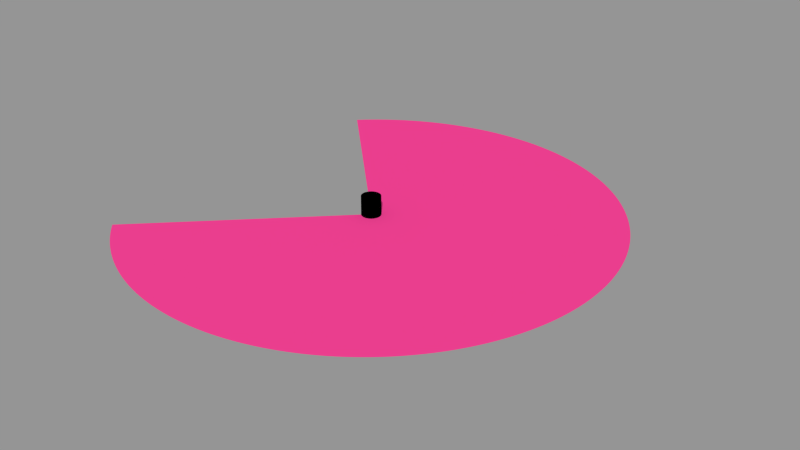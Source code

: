 # Source: hokuyo.blend  (saved by Blender 2.61.0; exported with 4.5.12 LTS)
import bpy
from mathutils import Matrix  # noqa: F401  (used for matrix-valued properties, if any)

bpy.ops.wm.read_factory_settings(use_empty=True)
scene = bpy.context.scene
scene.name = 'Scene'

# ---- collections
col_collection_1 = bpy.data.collections.new('Collection 1'); scene.collection.children.link(col_collection_1)

# ---- materials (node trees are filled in below, after node groups)
mat_blackhokuyomat = bpy.data.materials.new('BlackHokuyoMat')
mat_blackhokuyomat.alpha_threshold = 0.0
mat_blackhokuyomat.use_transparent_shadow = False
mat_blackhokuyomat.diffuse_color = (0.0, 0.0, 0.0, 1.0)
mat_blackhokuyomat.roughness = 0.5
mat_blackhokuyomat.line_color = (0.0, 0.0, 0.0, 1.0)
mat_raymat_003 = bpy.data.materials.new('RayMat.003')
mat_raymat_003.alpha_threshold = 0.0
mat_raymat_003.use_transparent_shadow = False
mat_raymat_003.diffuse_color = (0.9099, 0.05395, 0.2974, 1.0)
mat_raymat_003.roughness = 0.5
mat_raymat_003.line_color = (0.0, 0.0, 0.0, 0.3)

# ---- material node trees

# ---- meshes
me_cylinder = bpy.data.meshes.new('Cylinder')
me_cylinder.from_pydata([(-7.417e-08, 0.04, -0.08), (0.007804, 0.03923, -0.08), (0.01531, 0.03695, -0.08), (0.02222, 0.03326, -0.08), (0.02828, 0.02828, -0.08), (0.03326, 0.02222, -0.08), (0.03696, 0.01531, -0.08), (0.03923, 0.007803, -0.08), (0.04, -6.871e-07, -0.08), (0.03923, -0.007804, -0.08), (0.03696, -0.01531, -0.08), (0.03326, -0.02222, -0.08), (0.02828, -0.02828, -0.08), (0.02222, -0.03326, -0.08), (0.01531, -0.03696, -0.08), (0.007804, -0.03923, -0.08), (-8.721e-08, -0.04, -0.08), (-0.007804, -0.03923, -0.08), (-0.01531, -0.03696, -0.08), (-0.02222, -0.03326, -0.08), (-0.02828, -0.02828, -0.08), (-0.03326, -0.02222, -0.08), (-0.03696, -0.01531, -0.08), (-0.03923, -0.007804, -0.08), (-0.04, -6.515e-07, -0.08), (-0.03923, 0.007803, -0.08), (-0.03696, 0.01531, -0.08), (-0.03326, 0.02222, -0.08), (-0.02828, 0.02828, -0.08), (-0.02222, 0.03326, -0.08), (-0.01531, 0.03695, -0.08), (-0.007804, 0.03923, -0.08), (-9.958e-09, 0.04, 0.08), (0.007804, 0.03923, 0.08), (0.01531, 0.03695, 0.08), (0.02222, 0.03326, 0.08), (0.02828, 0.02828, 0.08), (0.03326, 0.02222, 0.08), (0.03696, 0.01531, 0.08), (0.03923, 0.007803, 0.08), (0.04, -7.799e-07, 0.08), (0.03923, -0.007804, 0.08), (0.03696, -0.01531, 0.08), (0.03326, -0.02222, 0.08), (0.02828, -0.02828, 0.08), (0.02222, -0.03326, 0.08), (0.01531, -0.03696, 0.08), (0.007804, -0.03923, 0.08), (-3.698e-08, -0.04, 0.08), (-0.007804, -0.03923, 0.08), (-0.01531, -0.03696, 0.08), (-0.02222, -0.03326, 0.08), (-0.02828, -0.02829, 0.08), (-0.03326, -0.02222, 0.08), (-0.03696, -0.01531, 0.08), (-0.03923, -0.007804, 0.08), (-0.04, -8.543e-07, 0.08), (-0.03923, 0.007803, 0.08), (-0.03696, 0.01531, 0.08), (-0.03326, 0.02222, 0.08), (-0.02828, 0.02828, 0.08), (-0.02222, 0.03326, 0.08), (-0.01531, 0.03695, 0.08), (-0.007804, 0.03923, 0.08), (-7.417e-08, -6.901e-07, -0.08), (-7.417e-08, -6.901e-07, 0.08)], [], [(64, 0, 1), (65, 33, 32), (64, 1, 2), (65, 34, 33), (64, 2, 3), (65, 35, 34), (64, 3, 4), (65, 36, 35), (64, 4, 5), (65, 37, 36), (64, 5, 6), (65, 38, 37), (64, 6, 7), (65, 39, 38), (64, 7, 8), (65, 40, 39), (64, 8, 9), (65, 41, 40), (64, 9, 10), (65, 42, 41), (64, 10, 11), (65, 43, 42), (64, 11, 12), (65, 44, 43), (64, 12, 13), (65, 45, 44), (64, 13, 14), (65, 46, 45), (64, 14, 15), (65, 47, 46), (64, 15, 16), (65, 48, 47), (64, 16, 17), (65, 49, 48), (64, 17, 18), (65, 50, 49), (64, 18, 19), (65, 51, 50), (64, 19, 20), (65, 52, 51), (64, 20, 21), (65, 53, 52), (64, 21, 22), (65, 54, 53), (64, 22, 23), (65, 55, 54), (64, 23, 24), (65, 56, 55), (64, 24, 25), (65, 57, 56), (64, 25, 26), (65, 58, 57), (64, 26, 27), (65, 59, 58), (64, 27, 28), (65, 60, 59), (64, 28, 29), (65, 61, 60), (64, 29, 30), (65, 62, 61), (64, 30, 31), (65, 63, 62), (31, 0, 64), (65, 32, 63), (0, 32, 33, 1), (1, 33, 34, 2), (2, 34, 35, 3), (3, 35, 36, 4), (4, 36, 37, 5), (5, 37, 38, 6), (6, 38, 39, 7), (7, 39, 40, 8), (8, 40, 41, 9), (9, 41, 42, 10), (10, 42, 43, 11), (11, 43, 44, 12), (12, 44, 45, 13), (13, 45, 46, 14), (14, 46, 47, 15), (15, 47, 48, 16), (16, 48, 49, 17), (17, 49, 50, 18), (18, 50, 51, 19), (19, 51, 52, 20), (20, 52, 53, 21), (21, 53, 54, 22), (22, 54, 55, 23), (23, 55, 56, 24), (24, 56, 57, 25), (25, 57, 58, 26), (26, 58, 59, 27), (27, 59, 60, 28), (28, 60, 61, 29), (29, 61, 62, 30), (30, 62, 63, 31), (32, 0, 31, 63)])
me_cylinder.materials.append(mat_blackhokuyomat)
me_cylinder.use_remesh_preserve_volume = False
me_cylinder.use_remesh_preserve_attributes = False
me_cylinder.use_mirror_vertex_groups = False
me_cylinder.update()
me_arcmesh_017 = bpy.data.meshes.new('ArcMesh.017')
me_arcmesh_017.from_pydata([(0.0, 0.0, 0.0), (-0.7071, -0.7071, 0.0), (-0.704, -0.7102, 0.0), (-0.7009, -0.7133, 0.0), (-0.6978, -0.7163, 0.0), (-0.6947, -0.7193, 0.0), (-0.6915, -0.7224, 0.0), (-0.6884, -0.7254, 0.0), (-0.6852, -0.7284, 0.0), (-0.682, -0.7314, 0.0), (-0.6788, -0.7343, 0.0), (-0.6756, -0.7373, 0.0), (-0.6724, -0.7402, 0.0), (-0.6691, -0.7431, 0.0), (-0.6659, -0.7461, 0.0), (-0.6626, -0.749, 0.0), (-0.6593, -0.7518, 0.0), (-0.6561, -0.7547, 0.0), (-0.6528, -0.7576, 0.0), (-0.6494, -0.7604, 0.0), (-0.6461, -0.7632, 0.0), (-0.6428, -0.766, 0.0), (-0.6394, -0.7688, 0.0), (-0.6361, -0.7716, 0.0), (-0.6327, -0.7744, 0.0), (-0.6293, -0.7771, 0.0), (-0.6259, -0.7799, 0.0), (-0.6225, -0.7826, 0.0), (-0.6191, -0.7853, 0.0), (-0.6157, -0.788, 0.0), (-0.6122, -0.7907, 0.0), (-0.6088, -0.7934, 0.0), (-0.6053, -0.796, 0.0), (-0.6018, -0.7986, 0.0), (-0.5983, -0.8013, 0.0), (-0.5948, -0.8039, 0.0), (-0.5913, -0.8064, 0.0), (-0.5878, -0.809, 0.0), (-0.5842, -0.8116, 0.0), (-0.5807, -0.8141, 0.0), (-0.5771, -0.8166, 0.0), (-0.5736, -0.8192, 0.0), (-0.57, -0.8216, 0.0), (-0.5664, -0.8241, 0.0), (-0.5628, -0.8266, 0.0), (-0.5592, -0.829, 0.0), (-0.5556, -0.8315, 0.0), (-0.5519, -0.8339, 0.0), (-0.5483, -0.8363, 0.0), (-0.5446, -0.8387, 0.0), (-0.541, -0.841, 0.0), (-0.5373, -0.8434, 0.0), (-0.5336, -0.8457, 0.0), (-0.5299, -0.848, 0.0), (-0.5262, -0.8504, 0.0), (-0.5225, -0.8526, 0.0), (-0.5188, -0.8549, 0.0), (-0.515, -0.8572, 0.0), (-0.5113, -0.8594, 0.0), (-0.5075, -0.8616, 0.0), (-0.5038, -0.8638, 0.0), (-0.5, -0.866, 0.0), (-0.4962, -0.8682, 0.0), (-0.4924, -0.8704, 0.0), (-0.4886, -0.8725, 0.0), (-0.4848, -0.8746, 0.0), (-0.481, -0.8767, 0.0), (-0.4772, -0.8788, 0.0), (-0.4733, -0.8809, 0.0), (-0.4695, -0.8829, 0.0), (-0.4656, -0.885, 0.0), (-0.4617, -0.887, 0.0), (-0.4579, -0.889, 0.0), (-0.454, -0.891, 0.0), (-0.4501, -0.893, 0.0), (-0.4462, -0.8949, 0.0), (-0.4423, -0.8969, 0.0), (-0.4384, -0.8988, 0.0), (-0.4344, -0.9007, 0.0), (-0.4305, -0.9026, 0.0), (-0.4266, -0.9045, 0.0), (-0.4226, -0.9063, 0.0), (-0.4187, -0.9081, 0.0), (-0.4147, -0.91, 0.0), (-0.4107, -0.9118, 0.0), (-0.4067, -0.9135, 0.0), (-0.4027, -0.9153, 0.0), (-0.3987, -0.9171, 0.0), (-0.3947, -0.9188, 0.0), (-0.3907, -0.9205, 0.0), (-0.3867, -0.9222, 0.0), (-0.3827, -0.9239, 0.0), (-0.3786, -0.9255, 0.0), (-0.3746, -0.9272, 0.0), (-0.3706, -0.9288, 0.0), (-0.3665, -0.9304, 0.0), (-0.3624, -0.932, 0.0), (-0.3584, -0.9336, 0.0), (-0.3543, -0.9351, 0.0), (-0.3502, -0.9367, 0.0), (-0.3461, -0.9382, 0.0), (-0.342, -0.9397, 0.0), (-0.3379, -0.9412, 0.0), (-0.3338, -0.9426, 0.0), (-0.3297, -0.9441, 0.0), (-0.3256, -0.9455, 0.0), (-0.3214, -0.9469, 0.0), (-0.3173, -0.9483, 0.0), (-0.3132, -0.9497, 0.0), (-0.309, -0.9511, 0.0), (-0.3049, -0.9524, 0.0), (-0.3007, -0.9537, 0.0), (-0.2965, -0.955, 0.0), (-0.2924, -0.9563, 0.0), (-0.2882, -0.9576, 0.0), (-0.284, -0.9588, 0.0), (-0.2798, -0.96, 0.0), (-0.2756, -0.9613, 0.0), (-0.2714, -0.9625, 0.0), (-0.2672, -0.9636, 0.0), (-0.263, -0.9648, 0.0), (-0.2588, -0.9659, 0.0), (-0.2546, -0.967, 0.0), (-0.2504, -0.9681, 0.0), (-0.2462, -0.9692, 0.0), (-0.2419, -0.9703, 0.0), (-0.2377, -0.9713, 0.0), (-0.2334, -0.9724, 0.0), (-0.2292, -0.9734, 0.0), (-0.225, -0.9744, 0.0), (-0.2207, -0.9753, 0.0), (-0.2164, -0.9763, 0.0), (-0.2122, -0.9772, 0.0), (-0.2079, -0.9781, 0.0), (-0.2036, -0.979, 0.0), (-0.1994, -0.9799, 0.0), (-0.1951, -0.9808, 0.0), (-0.1908, -0.9816, 0.0), (-0.1865, -0.9825, 0.0), (-0.1822, -0.9833, 0.0), (-0.1779, -0.984, 0.0), (-0.1736, -0.9848, 0.0), (-0.1693, -0.9856, 0.0), (-0.165, -0.9863, 0.0), (-0.1607, -0.987, 0.0), (-0.1564, -0.9877, 0.0), (-0.1521, -0.9884, 0.0), (-0.1478, -0.989, 0.0), (-0.1435, -0.9897, 0.0), (-0.1392, -0.9903, 0.0), (-0.1349, -0.9909, 0.0), (-0.1305, -0.9914, 0.0), (-0.1262, -0.992, 0.0), (-0.1219, -0.9925, 0.0), (-0.1175, -0.9931, 0.0), (-0.1132, -0.9936, 0.0), (-0.1089, -0.9941, 0.0), (-0.1045, -0.9945, 0.0), (-0.1002, -0.995, 0.0), (-0.09585, -0.9954, 0.0), (-0.0915, -0.9958, 0.0), (-0.08716, -0.9962, 0.0), (-0.08281, -0.9966, 0.0), (-0.07846, -0.9969, 0.0), (-0.07411, -0.9973, 0.0), (-0.06976, -0.9976, 0.0), (-0.0654, -0.9979, 0.0), (-0.06105, -0.9981, 0.0), (-0.05669, -0.9984, 0.0), (-0.05234, -0.9986, 0.0), (-0.04798, -0.9988, 0.0), (-0.04362, -0.999, 0.0), (-0.03926, -0.9992, 0.0), (-0.0349, -0.9994, 0.0), (-0.03054, -0.9995, 0.0), (-0.02618, -0.9997, 0.0), (-0.02181, -0.9998, 0.0), (-0.01745, -0.9998, 0.0), (-0.01309, -0.9999, 0.0), (-0.008727, -1.0, 0.0), (-0.004363, -1.0, 0.0), (6.123e-17, -1.0, 0.0), (0.004363, -1.0, 0.0), (0.008727, -1.0, 0.0), (0.01309, -0.9999, 0.0), (0.01745, -0.9998, 0.0), (0.02181, -0.9998, 0.0), (0.02618, -0.9997, 0.0), (0.03054, -0.9995, 0.0), (0.0349, -0.9994, 0.0), (0.03926, -0.9992, 0.0), (0.04362, -0.999, 0.0), (0.04798, -0.9988, 0.0), (0.05234, -0.9986, 0.0), (0.05669, -0.9984, 0.0), (0.06105, -0.9981, 0.0), (0.0654, -0.9979, 0.0), (0.06976, -0.9976, 0.0), (0.07411, -0.9973, 0.0), (0.07846, -0.9969, 0.0), (0.08281, -0.9966, 0.0), (0.08716, -0.9962, 0.0), (0.0915, -0.9958, 0.0), (0.09585, -0.9954, 0.0), (0.1002, -0.995, 0.0), (0.1045, -0.9945, 0.0), (0.1089, -0.9941, 0.0), (0.1132, -0.9936, 0.0), (0.1175, -0.9931, 0.0), (0.1219, -0.9925, 0.0), (0.1262, -0.992, 0.0), (0.1305, -0.9914, 0.0), (0.1349, -0.9909, 0.0), (0.1392, -0.9903, 0.0), (0.1435, -0.9897, 0.0), (0.1478, -0.989, 0.0), (0.1521, -0.9884, 0.0), (0.1564, -0.9877, 0.0), (0.1607, -0.987, 0.0), (0.165, -0.9863, 0.0), (0.1693, -0.9856, 0.0), (0.1736, -0.9848, 0.0), (0.1779, -0.984, 0.0), (0.1822, -0.9833, 0.0), (0.1865, -0.9825, 0.0), (0.1908, -0.9816, 0.0), (0.1951, -0.9808, 0.0), (0.1994, -0.9799, 0.0), (0.2036, -0.979, 0.0), (0.2079, -0.9781, 0.0), (0.2122, -0.9772, 0.0), (0.2164, -0.9763, 0.0), (0.2207, -0.9753, 0.0), (0.225, -0.9744, 0.0), (0.2292, -0.9734, 0.0), (0.2334, -0.9724, 0.0), (0.2377, -0.9713, 0.0), (0.2419, -0.9703, 0.0), (0.2462, -0.9692, 0.0), (0.2504, -0.9681, 0.0), (0.2546, -0.967, 0.0), (0.2588, -0.9659, 0.0), (0.263, -0.9648, 0.0), (0.2672, -0.9636, 0.0), (0.2714, -0.9625, 0.0), (0.2756, -0.9613, 0.0), (0.2798, -0.96, 0.0), (0.284, -0.9588, 0.0), (0.2882, -0.9576, 0.0), (0.2924, -0.9563, 0.0), (0.2965, -0.955, 0.0), (0.3007, -0.9537, 0.0), (0.3049, -0.9524, 0.0), (0.309, -0.9511, 0.0), (0.3132, -0.9497, 0.0), (0.3173, -0.9483, 0.0), (0.3214, -0.9469, 0.0), (0.3256, -0.9455, 0.0), (0.3297, -0.9441, 0.0), (0.3338, -0.9426, 0.0), (0.3379, -0.9412, 0.0), (0.342, -0.9397, 0.0), (0.3461, -0.9382, 0.0), (0.3502, -0.9367, 0.0), (0.3543, -0.9351, 0.0), (0.3584, -0.9336, 0.0), (0.3624, -0.932, 0.0), (0.3665, -0.9304, 0.0), (0.3706, -0.9288, 0.0), (0.3746, -0.9272, 0.0), (0.3786, -0.9255, 0.0), (0.3827, -0.9239, 0.0), (0.3867, -0.9222, 0.0), (0.3907, -0.9205, 0.0), (0.3947, -0.9188, 0.0), (0.3987, -0.9171, 0.0), (0.4027, -0.9153, 0.0), (0.4067, -0.9135, 0.0), (0.4107, -0.9118, 0.0), (0.4147, -0.91, 0.0), (0.4187, -0.9081, 0.0), (0.4226, -0.9063, 0.0), (0.4266, -0.9045, 0.0), (0.4305, -0.9026, 0.0), (0.4344, -0.9007, 0.0), (0.4384, -0.8988, 0.0), (0.4423, -0.8969, 0.0), (0.4462, -0.8949, 0.0), (0.4501, -0.893, 0.0), (0.454, -0.891, 0.0), (0.4579, -0.889, 0.0), (0.4617, -0.887, 0.0), (0.4656, -0.885, 0.0), (0.4695, -0.8829, 0.0), (0.4733, -0.8809, 0.0), (0.4772, -0.8788, 0.0), (0.481, -0.8767, 0.0), (0.4848, -0.8746, 0.0), (0.4886, -0.8725, 0.0), (0.4924, -0.8704, 0.0), (0.4962, -0.8682, 0.0), (0.5, -0.866, 0.0), (0.5038, -0.8638, 0.0), (0.5075, -0.8616, 0.0), (0.5113, -0.8594, 0.0), (0.515, -0.8572, 0.0), (0.5188, -0.8549, 0.0), (0.5225, -0.8526, 0.0), (0.5262, -0.8504, 0.0), (0.5299, -0.848, 0.0), (0.5336, -0.8457, 0.0), (0.5373, -0.8434, 0.0), (0.541, -0.841, 0.0), (0.5446, -0.8387, 0.0), (0.5483, -0.8363, 0.0), (0.5519, -0.8339, 0.0), (0.5556, -0.8315, 0.0), (0.5592, -0.829, 0.0), (0.5628, -0.8266, 0.0), (0.5664, -0.8241, 0.0), (0.57, -0.8216, 0.0), (0.5736, -0.8192, 0.0), (0.5771, -0.8166, 0.0), (0.5807, -0.8141, 0.0), (0.5842, -0.8116, 0.0), (0.5878, -0.809, 0.0), (0.5913, -0.8064, 0.0), (0.5948, -0.8039, 0.0), (0.5983, -0.8013, 0.0), (0.6018, -0.7986, 0.0), (0.6053, -0.796, 0.0), (0.6088, -0.7934, 0.0), (0.6122, -0.7907, 0.0), (0.6157, -0.788, 0.0), (0.6191, -0.7853, 0.0), (0.6225, -0.7826, 0.0), (0.6259, -0.7799, 0.0), (0.6293, -0.7771, 0.0), (0.6327, -0.7744, 0.0), (0.6361, -0.7716, 0.0), (0.6394, -0.7688, 0.0), (0.6428, -0.766, 0.0), (0.6461, -0.7632, 0.0), (0.6494, -0.7604, 0.0), (0.6528, -0.7576, 0.0), (0.6561, -0.7547, 0.0), (0.6593, -0.7518, 0.0), (0.6626, -0.749, 0.0), (0.6659, -0.7461, 0.0), (0.6691, -0.7431, 0.0), (0.6724, -0.7402, 0.0), (0.6756, -0.7373, 0.0), (0.6788, -0.7343, 0.0), (0.682, -0.7314, 0.0), (0.6852, -0.7284, 0.0), (0.6884, -0.7254, 0.0), (0.6915, -0.7224, 0.0), (0.6947, -0.7193, 0.0), (0.6978, -0.7163, 0.0), (0.7009, -0.7133, 0.0), (0.704, -0.7102, 0.0), (0.7071, -0.7071, 0.0), (0.7102, -0.704, 0.0), (0.7133, -0.7009, 0.0), (0.7163, -0.6978, 0.0), (0.7193, -0.6947, 0.0), (0.7224, -0.6915, 0.0), (0.7254, -0.6884, 0.0), (0.7284, -0.6852, 0.0), (0.7314, -0.682, 0.0), (0.7343, -0.6788, 0.0), (0.7373, -0.6756, 0.0), (0.7402, -0.6724, 0.0), (0.7431, -0.6691, 0.0), (0.7461, -0.6659, 0.0), (0.749, -0.6626, 0.0), (0.7518, -0.6593, 0.0), (0.7547, -0.6561, 0.0), (0.7576, -0.6528, 0.0), (0.7604, -0.6494, 0.0), (0.7632, -0.6461, 0.0), (0.766, -0.6428, 0.0), (0.7688, -0.6394, 0.0), (0.7716, -0.6361, 0.0), (0.7744, -0.6327, 0.0), (0.7771, -0.6293, 0.0), (0.7799, -0.6259, 0.0), (0.7826, -0.6225, 0.0), (0.7853, -0.6191, 0.0), (0.788, -0.6157, 0.0), (0.7907, -0.6122, 0.0), (0.7934, -0.6088, 0.0), (0.796, -0.6053, 0.0), (0.7986, -0.6018, 0.0), (0.8013, -0.5983, 0.0), (0.8039, -0.5948, 0.0), (0.8064, -0.5913, 0.0), (0.809, -0.5878, 0.0), (0.8116, -0.5842, 0.0), (0.8141, -0.5807, 0.0), (0.8166, -0.5771, 0.0), (0.8192, -0.5736, 0.0), (0.8216, -0.57, 0.0), (0.8241, -0.5664, 0.0), (0.8266, -0.5628, 0.0), (0.829, -0.5592, 0.0), (0.8315, -0.5556, 0.0), (0.8339, -0.5519, 0.0), (0.8363, -0.5483, 0.0), (0.8387, -0.5446, 0.0), (0.841, -0.541, 0.0), (0.8434, -0.5373, 0.0), (0.8457, -0.5336, 0.0), (0.848, -0.5299, 0.0), (0.8504, -0.5262, 0.0), (0.8526, -0.5225, 0.0), (0.8549, -0.5188, 0.0), (0.8572, -0.515, 0.0), (0.8594, -0.5113, 0.0), (0.8616, -0.5075, 0.0), (0.8638, -0.5038, 0.0), (0.866, -0.5, 0.0), (0.8682, -0.4962, 0.0), (0.8704, -0.4924, 0.0), (0.8725, -0.4886, 0.0), (0.8746, -0.4848, 0.0), (0.8767, -0.481, 0.0), (0.8788, -0.4772, 0.0), (0.8809, -0.4733, 0.0), (0.8829, -0.4695, 0.0), (0.885, -0.4656, 0.0), (0.887, -0.4617, 0.0), (0.889, -0.4579, 0.0), (0.891, -0.454, 0.0), (0.893, -0.4501, 0.0), (0.8949, -0.4462, 0.0), (0.8969, -0.4423, 0.0), (0.8988, -0.4384, 0.0), (0.9007, -0.4344, 0.0), (0.9026, -0.4305, 0.0), (0.9045, -0.4266, 0.0), (0.9063, -0.4226, 0.0), (0.9081, -0.4187, 0.0), (0.91, -0.4147, 0.0), (0.9118, -0.4107, 0.0), (0.9135, -0.4067, 0.0), (0.9153, -0.4027, 0.0), (0.9171, -0.3987, 0.0), (0.9188, -0.3947, 0.0), (0.9205, -0.3907, 0.0), (0.9222, -0.3867, 0.0), (0.9239, -0.3827, 0.0), (0.9255, -0.3786, 0.0), (0.9272, -0.3746, 0.0), (0.9288, -0.3706, 0.0), (0.9304, -0.3665, 0.0), (0.932, -0.3624, 0.0), (0.9336, -0.3584, 0.0), (0.9351, -0.3543, 0.0), (0.9367, -0.3502, 0.0), (0.9382, -0.3461, 0.0), (0.9397, -0.342, 0.0), (0.9412, -0.3379, 0.0), (0.9426, -0.3338, 0.0), (0.9441, -0.3297, 0.0), (0.9455, -0.3256, 0.0), (0.9469, -0.3214, 0.0), (0.9483, -0.3173, 0.0), (0.9497, -0.3132, 0.0), (0.9511, -0.309, 0.0), (0.9524, -0.3049, 0.0), (0.9537, -0.3007, 0.0), (0.955, -0.2965, 0.0), (0.9563, -0.2924, 0.0), (0.9576, -0.2882, 0.0), (0.9588, -0.284, 0.0), (0.96, -0.2798, 0.0), (0.9613, -0.2756, 0.0), (0.9625, -0.2714, 0.0), (0.9636, -0.2672, 0.0), (0.9648, -0.263, 0.0), (0.9659, -0.2588, 0.0), (0.967, -0.2546, 0.0), (0.9681, -0.2504, 0.0), (0.9692, -0.2462, 0.0), (0.9703, -0.2419, 0.0), (0.9713, -0.2377, 0.0), (0.9724, -0.2334, 0.0), (0.9734, -0.2292, 0.0), (0.9744, -0.225, 0.0), (0.9753, -0.2207, 0.0), (0.9763, -0.2164, 0.0), (0.9772, -0.2122, 0.0), (0.9781, -0.2079, 0.0), (0.979, -0.2036, 0.0), (0.9799, -0.1994, 0.0), (0.9808, -0.1951, 0.0), (0.9816, -0.1908, 0.0), (0.9825, -0.1865, 0.0), (0.9833, -0.1822, 0.0), (0.984, -0.1779, 0.0), (0.9848, -0.1736, 0.0), (0.9856, -0.1693, 0.0), (0.9863, -0.165, 0.0), (0.987, -0.1607, 0.0), (0.9877, -0.1564, 0.0), (0.9884, -0.1521, 0.0), (0.989, -0.1478, 0.0), (0.9897, -0.1435, 0.0), (0.9903, -0.1392, 0.0), (0.9909, -0.1349, 0.0), (0.9914, -0.1305, 0.0), (0.992, -0.1262, 0.0), (0.9925, -0.1219, 0.0), (0.9931, -0.1175, 0.0), (0.9936, -0.1132, 0.0), (0.9941, -0.1089, 0.0), (0.9945, -0.1045, 0.0), (0.995, -0.1002, 0.0), (0.9954, -0.09585, 0.0), (0.9958, -0.0915, 0.0), (0.9962, -0.08716, 0.0), (0.9966, -0.08281, 0.0), (0.9969, -0.07846, 0.0), (0.9973, -0.07411, 0.0), (0.9976, -0.06976, 0.0), (0.9979, -0.0654, 0.0), (0.9981, -0.06105, 0.0), (0.9984, -0.05669, 0.0), (0.9986, -0.05234, 0.0), (0.9988, -0.04798, 0.0), (0.999, -0.04362, 0.0), (0.9992, -0.03926, 0.0), (0.9994, -0.0349, 0.0), (0.9995, -0.03054, 0.0), (0.9997, -0.02618, 0.0), (0.9998, -0.02181, 0.0), (0.9998, -0.01745, 0.0), (0.9999, -0.01309, 0.0), (1.0, -0.008727, 0.0), (1.0, -0.004363, 0.0), (1.0, 0.0, 0.0), (1.0, 0.004363, 0.0), (1.0, 0.008727, 0.0), (0.9999, 0.01309, 0.0), (0.9998, 0.01745, 0.0), (0.9998, 0.02181, 0.0), (0.9997, 0.02618, 0.0), (0.9995, 0.03054, 0.0), (0.9994, 0.0349, 0.0), (0.9992, 0.03926, 0.0), (0.999, 0.04362, 0.0), (0.9988, 0.04798, 0.0), (0.9986, 0.05234, 0.0), (0.9984, 0.05669, 0.0), (0.9981, 0.06105, 0.0), (0.9979, 0.0654, 0.0), (0.9976, 0.06976, 0.0), (0.9973, 0.07411, 0.0), (0.9969, 0.07846, 0.0), (0.9966, 0.08281, 0.0), (0.9962, 0.08716, 0.0), (0.9958, 0.0915, 0.0), (0.9954, 0.09585, 0.0), (0.995, 0.1002, 0.0), (0.9945, 0.1045, 0.0), (0.9941, 0.1089, 0.0), (0.9936, 0.1132, 0.0), (0.9931, 0.1175, 0.0), (0.9925, 0.1219, 0.0), (0.992, 0.1262, 0.0), (0.9914, 0.1305, 0.0), (0.9909, 0.1349, 0.0), (0.9903, 0.1392, 0.0), (0.9897, 0.1435, 0.0), (0.989, 0.1478, 0.0), (0.9884, 0.1521, 0.0), (0.9877, 0.1564, 0.0), (0.987, 0.1607, 0.0), (0.9863, 0.165, 0.0), (0.9856, 0.1693, 0.0), (0.9848, 0.1736, 0.0), (0.984, 0.1779, 0.0), (0.9833, 0.1822, 0.0), (0.9825, 0.1865, 0.0), (0.9816, 0.1908, 0.0), (0.9808, 0.1951, 0.0), (0.9799, 0.1994, 0.0), (0.979, 0.2036, 0.0), (0.9781, 0.2079, 0.0), (0.9772, 0.2122, 0.0), (0.9763, 0.2164, 0.0), (0.9753, 0.2207, 0.0), (0.9744, 0.225, 0.0), (0.9734, 0.2292, 0.0), (0.9724, 0.2334, 0.0), (0.9713, 0.2377, 0.0), (0.9703, 0.2419, 0.0), (0.9692, 0.2462, 0.0), (0.9681, 0.2504, 0.0), (0.967, 0.2546, 0.0), (0.9659, 0.2588, 0.0), (0.9648, 0.263, 0.0), (0.9636, 0.2672, 0.0), (0.9625, 0.2714, 0.0), (0.9613, 0.2756, 0.0), (0.96, 0.2798, 0.0), (0.9588, 0.284, 0.0), (0.9576, 0.2882, 0.0), (0.9563, 0.2924, 0.0), (0.955, 0.2965, 0.0), (0.9537, 0.3007, 0.0), (0.9524, 0.3049, 0.0), (0.9511, 0.309, 0.0), (0.9497, 0.3132, 0.0), (0.9483, 0.3173, 0.0), (0.9469, 0.3214, 0.0), (0.9455, 0.3256, 0.0), (0.9441, 0.3297, 0.0), (0.9426, 0.3338, 0.0), (0.9412, 0.3379, 0.0), (0.9397, 0.342, 0.0), (0.9382, 0.3461, 0.0), (0.9367, 0.3502, 0.0), (0.9351, 0.3543, 0.0), (0.9336, 0.3584, 0.0), (0.932, 0.3624, 0.0), (0.9304, 0.3665, 0.0), (0.9288, 0.3706, 0.0), (0.9272, 0.3746, 0.0), (0.9255, 0.3786, 0.0), (0.9239, 0.3827, 0.0), (0.9222, 0.3867, 0.0), (0.9205, 0.3907, 0.0), (0.9188, 0.3947, 0.0), (0.9171, 0.3987, 0.0), (0.9153, 0.4027, 0.0), (0.9135, 0.4067, 0.0), (0.9118, 0.4107, 0.0), (0.91, 0.4147, 0.0), (0.9081, 0.4187, 0.0), (0.9063, 0.4226, 0.0), (0.9045, 0.4266, 0.0), (0.9026, 0.4305, 0.0), (0.9007, 0.4344, 0.0), (0.8988, 0.4384, 0.0), (0.8969, 0.4423, 0.0), (0.8949, 0.4462, 0.0), (0.893, 0.4501, 0.0), (0.891, 0.454, 0.0), (0.889, 0.4579, 0.0), (0.887, 0.4617, 0.0), (0.885, 0.4656, 0.0), (0.8829, 0.4695, 0.0), (0.8809, 0.4733, 0.0), (0.8788, 0.4772, 0.0), (0.8767, 0.481, 0.0), (0.8746, 0.4848, 0.0), (0.8725, 0.4886, 0.0), (0.8704, 0.4924, 0.0), (0.8682, 0.4962, 0.0), (0.866, 0.5, 0.0), (0.8638, 0.5038, 0.0), (0.8616, 0.5075, 0.0), (0.8594, 0.5113, 0.0), (0.8572, 0.515, 0.0), (0.8549, 0.5188, 0.0), (0.8526, 0.5225, 0.0), (0.8504, 0.5262, 0.0), (0.848, 0.5299, 0.0), (0.8457, 0.5336, 0.0), (0.8434, 0.5373, 0.0), (0.841, 0.541, 0.0), (0.8387, 0.5446, 0.0), (0.8363, 0.5483, 0.0), (0.8339, 0.5519, 0.0), (0.8315, 0.5556, 0.0), (0.829, 0.5592, 0.0), (0.8266, 0.5628, 0.0), (0.8241, 0.5664, 0.0), (0.8216, 0.57, 0.0), (0.8192, 0.5736, 0.0), (0.8166, 0.5771, 0.0), (0.8141, 0.5807, 0.0), (0.8116, 0.5842, 0.0), (0.809, 0.5878, 0.0), (0.8064, 0.5913, 0.0), (0.8039, 0.5948, 0.0), (0.8013, 0.5983, 0.0), (0.7986, 0.6018, 0.0), (0.796, 0.6053, 0.0), (0.7934, 0.6088, 0.0), (0.7907, 0.6122, 0.0), (0.788, 0.6157, 0.0), (0.7853, 0.6191, 0.0), (0.7826, 0.6225, 0.0), (0.7799, 0.6259, 0.0), (0.7771, 0.6293, 0.0), (0.7744, 0.6327, 0.0), (0.7716, 0.6361, 0.0), (0.7688, 0.6394, 0.0), (0.766, 0.6428, 0.0), (0.7632, 0.6461, 0.0), (0.7604, 0.6494, 0.0), (0.7576, 0.6528, 0.0), (0.7547, 0.6561, 0.0), (0.7518, 0.6593, 0.0), (0.749, 0.6626, 0.0), (0.7461, 0.6659, 0.0), (0.7431, 0.6691, 0.0), (0.7402, 0.6724, 0.0), (0.7373, 0.6756, 0.0), (0.7343, 0.6788, 0.0), (0.7314, 0.682, 0.0), (0.7284, 0.6852, 0.0), (0.7254, 0.6884, 0.0), (0.7224, 0.6915, 0.0), (0.7193, 0.6947, 0.0), (0.7163, 0.6978, 0.0), (0.7133, 0.7009, 0.0), (0.7102, 0.704, 0.0), (0.7071, 0.7071, 0.0), (0.704, 0.7102, 0.0), (0.7009, 0.7133, 0.0), (0.6978, 0.7163, 0.0), (0.6947, 0.7193, 0.0), (0.6915, 0.7224, 0.0), (0.6884, 0.7254, 0.0), (0.6852, 0.7284, 0.0), (0.682, 0.7314, 0.0), (0.6788, 0.7343, 0.0), (0.6756, 0.7373, 0.0), (0.6724, 0.7402, 0.0), (0.6691, 0.7431, 0.0), (0.6659, 0.7461, 0.0), (0.6626, 0.749, 0.0), (0.6593, 0.7518, 0.0), (0.6561, 0.7547, 0.0), (0.6528, 0.7576, 0.0), (0.6494, 0.7604, 0.0), (0.6461, 0.7632, 0.0), (0.6428, 0.766, 0.0), (0.6394, 0.7688, 0.0), (0.6361, 0.7716, 0.0), (0.6327, 0.7744, 0.0), (0.6293, 0.7771, 0.0), (0.6259, 0.7799, 0.0), (0.6225, 0.7826, 0.0), (0.6191, 0.7853, 0.0), (0.6157, 0.788, 0.0), (0.6122, 0.7907, 0.0), (0.6088, 0.7934, 0.0), (0.6053, 0.796, 0.0), (0.6018, 0.7986, 0.0), (0.5983, 0.8013, 0.0), (0.5948, 0.8039, 0.0), (0.5913, 0.8064, 0.0), (0.5878, 0.809, 0.0), (0.5842, 0.8116, 0.0), (0.5807, 0.8141, 0.0), (0.5771, 0.8166, 0.0), (0.5736, 0.8192, 0.0), (0.57, 0.8216, 0.0), (0.5664, 0.8241, 0.0), (0.5628, 0.8266, 0.0), (0.5592, 0.829, 0.0), (0.5556, 0.8315, 0.0), (0.5519, 0.8339, 0.0), (0.5483, 0.8363, 0.0), (0.5446, 0.8387, 0.0), (0.541, 0.841, 0.0), (0.5373, 0.8434, 0.0), (0.5336, 0.8457, 0.0), (0.5299, 0.848, 0.0), (0.5262, 0.8504, 0.0), (0.5225, 0.8526, 0.0), (0.5188, 0.8549, 0.0), (0.515, 0.8572, 0.0), (0.5113, 0.8594, 0.0), (0.5075, 0.8616, 0.0), (0.5038, 0.8638, 0.0), (0.5, 0.866, 0.0), (0.4962, 0.8682, 0.0), (0.4924, 0.8704, 0.0), (0.4886, 0.8725, 0.0), (0.4848, 0.8746, 0.0), (0.481, 0.8767, 0.0), (0.4772, 0.8788, 0.0), (0.4733, 0.8809, 0.0), (0.4695, 0.8829, 0.0), (0.4656, 0.885, 0.0), (0.4617, 0.887, 0.0), (0.4579, 0.889, 0.0), (0.454, 0.891, 0.0), (0.4501, 0.893, 0.0), (0.4462, 0.8949, 0.0), (0.4423, 0.8969, 0.0), (0.4384, 0.8988, 0.0), (0.4344, 0.9007, 0.0), (0.4305, 0.9026, 0.0), (0.4266, 0.9045, 0.0), (0.4226, 0.9063, 0.0), (0.4187, 0.9081, 0.0), (0.4147, 0.91, 0.0), (0.4107, 0.9118, 0.0), (0.4067, 0.9135, 0.0), (0.4027, 0.9153, 0.0), (0.3987, 0.9171, 0.0), (0.3947, 0.9188, 0.0), (0.3907, 0.9205, 0.0), (0.3867, 0.9222, 0.0), (0.3827, 0.9239, 0.0), (0.3786, 0.9255, 0.0), (0.3746, 0.9272, 0.0), (0.3706, 0.9288, 0.0), (0.3665, 0.9304, 0.0), (0.3624, 0.932, 0.0), (0.3584, 0.9336, 0.0), (0.3543, 0.9351, 0.0), (0.3502, 0.9367, 0.0), (0.3461, 0.9382, 0.0), (0.342, 0.9397, 0.0), (0.3379, 0.9412, 0.0), (0.3338, 0.9426, 0.0), (0.3297, 0.9441, 0.0), (0.3256, 0.9455, 0.0), (0.3214, 0.9469, 0.0), (0.3173, 0.9483, 0.0), (0.3132, 0.9497, 0.0), (0.309, 0.9511, 0.0), (0.3049, 0.9524, 0.0), (0.3007, 0.9537, 0.0), (0.2965, 0.955, 0.0), (0.2924, 0.9563, 0.0), (0.2882, 0.9576, 0.0), (0.284, 0.9588, 0.0), (0.2798, 0.96, 0.0), (0.2756, 0.9613, 0.0), (0.2714, 0.9625, 0.0), (0.2672, 0.9636, 0.0), (0.263, 0.9648, 0.0), (0.2588, 0.9659, 0.0), (0.2546, 0.967, 0.0), (0.2504, 0.9681, 0.0), (0.2462, 0.9692, 0.0), (0.2419, 0.9703, 0.0), (0.2377, 0.9713, 0.0), (0.2334, 0.9724, 0.0), (0.2292, 0.9734, 0.0), (0.225, 0.9744, 0.0), (0.2207, 0.9753, 0.0), (0.2164, 0.9763, 0.0), (0.2122, 0.9772, 0.0), (0.2079, 0.9781, 0.0), (0.2036, 0.979, 0.0), (0.1994, 0.9799, 0.0), (0.1951, 0.9808, 0.0), (0.1908, 0.9816, 0.0), (0.1865, 0.9825, 0.0), (0.1822, 0.9833, 0.0), (0.1779, 0.984, 0.0), (0.1736, 0.9848, 0.0), (0.1693, 0.9856, 0.0), (0.165, 0.9863, 0.0), (0.1607, 0.987, 0.0), (0.1564, 0.9877, 0.0), (0.1521, 0.9884, 0.0), (0.1478, 0.989, 0.0), (0.1435, 0.9897, 0.0), (0.1392, 0.9903, 0.0), (0.1349, 0.9909, 0.0), (0.1305, 0.9914, 0.0), (0.1262, 0.992, 0.0), (0.1219, 0.9925, 0.0), (0.1175, 0.9931, 0.0), (0.1132, 0.9936, 0.0), (0.1089, 0.9941, 0.0), (0.1045, 0.9945, 0.0), (0.1002, 0.995, 0.0), (0.09585, 0.9954, 0.0), (0.0915, 0.9958, 0.0), (0.08716, 0.9962, 0.0), (0.08281, 0.9966, 0.0), (0.07846, 0.9969, 0.0), (0.07411, 0.9973, 0.0), (0.06976, 0.9976, 0.0), (0.0654, 0.9979, 0.0), (0.06105, 0.9981, 0.0), (0.05669, 0.9984, 0.0), (0.05234, 0.9986, 0.0), (0.04798, 0.9988, 0.0), (0.04362, 0.999, 0.0), (0.03926, 0.9992, 0.0), (0.0349, 0.9994, 0.0), (0.03054, 0.9995, 0.0), (0.02618, 0.9997, 0.0), (0.02181, 0.9998, 0.0), (0.01745, 0.9998, 0.0), (0.01309, 0.9999, 0.0), (0.008727, 1.0, 0.0), (0.004363, 1.0, 0.0), (6.123e-17, 1.0, 0.0), (-0.004363, 1.0, 0.0), (-0.008727, 1.0, 0.0), (-0.01309, 0.9999, 0.0), (-0.01745, 0.9998, 0.0), (-0.02181, 0.9998, 0.0), (-0.02618, 0.9997, 0.0), (-0.03054, 0.9995, 0.0), (-0.0349, 0.9994, 0.0), (-0.03926, 0.9992, 0.0), (-0.04362, 0.999, 0.0), (-0.04798, 0.9988, 0.0), (-0.05234, 0.9986, 0.0), (-0.05669, 0.9984, 0.0), (-0.06105, 0.9981, 0.0), (-0.0654, 0.9979, 0.0), (-0.06976, 0.9976, 0.0), (-0.07411, 0.9973, 0.0), (-0.07846, 0.9969, 0.0), (-0.08281, 0.9966, 0.0), (-0.08716, 0.9962, 0.0), (-0.0915, 0.9958, 0.0), (-0.09585, 0.9954, 0.0), (-0.1002, 0.995, 0.0), (-0.1045, 0.9945, 0.0), (-0.1089, 0.9941, 0.0), (-0.1132, 0.9936, 0.0), (-0.1175, 0.9931, 0.0), (-0.1219, 0.9925, 0.0), (-0.1262, 0.992, 0.0), (-0.1305, 0.9914, 0.0), (-0.1349, 0.9909, 0.0), (-0.1392, 0.9903, 0.0), (-0.1435, 0.9897, 0.0), (-0.1478, 0.989, 0.0), (-0.1521, 0.9884, 0.0), (-0.1564, 0.9877, 0.0), (-0.1607, 0.987, 0.0), (-0.165, 0.9863, 0.0), (-0.1693, 0.9856, 0.0), (-0.1736, 0.9848, 0.0), (-0.1779, 0.984, 0.0), (-0.1822, 0.9833, 0.0), (-0.1865, 0.9825, 0.0), (-0.1908, 0.9816, 0.0), (-0.1951, 0.9808, 0.0), (-0.1994, 0.9799, 0.0), (-0.2036, 0.979, 0.0), (-0.2079, 0.9781, 0.0), (-0.2122, 0.9772, 0.0), (-0.2164, 0.9763, 0.0), (-0.2207, 0.9753, 0.0), (-0.225, 0.9744, 0.0), (-0.2292, 0.9734, 0.0), (-0.2334, 0.9724, 0.0), (-0.2377, 0.9713, 0.0), (-0.2419, 0.9703, 0.0), (-0.2462, 0.9692, 0.0), (-0.2504, 0.9681, 0.0), (-0.2546, 0.967, 0.0), (-0.2588, 0.9659, 0.0), (-0.263, 0.9648, 0.0), (-0.2672, 0.9636, 0.0), (-0.2714, 0.9625, 0.0), (-0.2756, 0.9613, 0.0), (-0.2798, 0.96, 0.0), (-0.284, 0.9588, 0.0), (-0.2882, 0.9576, 0.0), (-0.2924, 0.9563, 0.0), (-0.2965, 0.955, 0.0), (-0.3007, 0.9537, 0.0), (-0.3049, 0.9524, 0.0), (-0.309, 0.9511, 0.0), (-0.3132, 0.9497, 0.0), (-0.3173, 0.9483, 0.0), (-0.3214, 0.9469, 0.0), (-0.3256, 0.9455, 0.0), (-0.3297, 0.9441, 0.0), (-0.3338, 0.9426, 0.0), (-0.3379, 0.9412, 0.0), (-0.342, 0.9397, 0.0), (-0.3461, 0.9382, 0.0), (-0.3502, 0.9367, 0.0), (-0.3543, 0.9351, 0.0), (-0.3584, 0.9336, 0.0), (-0.3624, 0.932, 0.0), (-0.3665, 0.9304, 0.0), (-0.3706, 0.9288, 0.0), (-0.3746, 0.9272, 0.0), (-0.3786, 0.9255, 0.0), (-0.3827, 0.9239, 0.0), (-0.3867, 0.9222, 0.0), (-0.3907, 0.9205, 0.0), (-0.3947, 0.9188, 0.0), (-0.3987, 0.9171, 0.0), (-0.4027, 0.9153, 0.0), (-0.4067, 0.9135, 0.0), (-0.4107, 0.9118, 0.0), (-0.4147, 0.91, 0.0), (-0.4187, 0.9081, 0.0), (-0.4226, 0.9063, 0.0), (-0.4266, 0.9045, 0.0), (-0.4305, 0.9026, 0.0), (-0.4344, 0.9007, 0.0), (-0.4384, 0.8988, 0.0), (-0.4423, 0.8969, 0.0), (-0.4462, 0.8949, 0.0), (-0.4501, 0.893, 0.0), (-0.454, 0.891, 0.0), (-0.4579, 0.889, 0.0), (-0.4617, 0.887, 0.0), (-0.4656, 0.885, 0.0), (-0.4695, 0.8829, 0.0), (-0.4733, 0.8809, 0.0), (-0.4772, 0.8788, 0.0), (-0.481, 0.8767, 0.0), (-0.4848, 0.8746, 0.0), (-0.4886, 0.8725, 0.0), (-0.4924, 0.8704, 0.0), (-0.4962, 0.8682, 0.0), (-0.5, 0.866, 0.0), (-0.5038, 0.8638, 0.0), (-0.5075, 0.8616, 0.0), (-0.5113, 0.8594, 0.0), (-0.515, 0.8572, 0.0), (-0.5188, 0.8549, 0.0), (-0.5225, 0.8526, 0.0), (-0.5262, 0.8504, 0.0), (-0.5299, 0.848, 0.0), (-0.5336, 0.8457, 0.0), (-0.5373, 0.8434, 0.0), (-0.541, 0.841, 0.0), (-0.5446, 0.8387, 0.0), (-0.5483, 0.8363, 0.0), (-0.5519, 0.8339, 0.0), (-0.5556, 0.8315, 0.0), (-0.5592, 0.829, 0.0), (-0.5628, 0.8266, 0.0), (-0.5664, 0.8241, 0.0), (-0.57, 0.8216, 0.0), (-0.5736, 0.8192, 0.0), (-0.5771, 0.8166, 0.0), (-0.5807, 0.8141, 0.0), (-0.5842, 0.8116, 0.0), (-0.5878, 0.809, 0.0), (-0.5913, 0.8064, 0.0), (-0.5948, 0.8039, 0.0), (-0.5983, 0.8013, 0.0), (-0.6018, 0.7986, 0.0), (-0.6053, 0.796, 0.0), (-0.6088, 0.7934, 0.0), (-0.6122, 0.7907, 0.0), (-0.6157, 0.788, 0.0), (-0.6191, 0.7853, 0.0), (-0.6225, 0.7826, 0.0), (-0.6259, 0.7799, 0.0), (-0.6293, 0.7771, 0.0), (-0.6327, 0.7744, 0.0), (-0.6361, 0.7716, 0.0), (-0.6394, 0.7688, 0.0), (-0.6428, 0.766, 0.0), (-0.6461, 0.7632, 0.0), (-0.6494, 0.7604, 0.0), (-0.6528, 0.7576, 0.0), (-0.6561, 0.7547, 0.0), (-0.6593, 0.7518, 0.0), (-0.6626, 0.749, 0.0), (-0.6659, 0.7461, 0.0), (-0.6691, 0.7431, 0.0), (-0.6724, 0.7402, 0.0), (-0.6756, 0.7373, 0.0), (-0.6788, 0.7343, 0.0), (-0.682, 0.7314, 0.0), (-0.6852, 0.7284, 0.0), (-0.6884, 0.7254, 0.0), (-0.6915, 0.7224, 0.0), (-0.6947, 0.7193, 0.0), (-0.6978, 0.7163, 0.0), (-0.7009, 0.7133, 0.0), (-0.704, 0.7102, 0.0), (-0.7071, 0.7071, 0.0)], [], [(0, 1, 2), (0, 2, 3), (0, 3, 4), (0, 4, 5), (0, 5, 6), (0, 6, 7), (0, 7, 8), (0, 8, 9), (0, 9, 10), (0, 10, 11), (0, 11, 12), (0, 12, 13), (0, 13, 14), (0, 14, 15), (0, 15, 16), (0, 16, 17), (0, 17, 18), (0, 18, 19), (0, 19, 20), (0, 20, 21), (0, 21, 22), (0, 22, 23), (0, 23, 24), (0, 24, 25), (0, 25, 26), (0, 26, 27), (0, 27, 28), (0, 28, 29), (0, 29, 30), (0, 30, 31), (0, 31, 32), (0, 32, 33), (0, 33, 34), (0, 34, 35), (0, 35, 36), (0, 36, 37), (0, 37, 38), (0, 38, 39), (0, 39, 40), (0, 40, 41), (0, 41, 42), (0, 42, 43), (0, 43, 44), (0, 44, 45), (0, 45, 46), (0, 46, 47), (0, 47, 48), (0, 48, 49), (0, 49, 50), (0, 50, 51), (0, 51, 52), (0, 52, 53), (0, 53, 54), (0, 54, 55), (0, 55, 56), (0, 56, 57), (0, 57, 58), (0, 58, 59), (0, 59, 60), (0, 60, 61), (0, 61, 62), (0, 62, 63), (0, 63, 64), (0, 64, 65), (0, 65, 66), (0, 66, 67), (0, 67, 68), (0, 68, 69), (0, 69, 70), (0, 70, 71), (0, 71, 72), (0, 72, 73), (0, 73, 74), (0, 74, 75), (0, 75, 76), (0, 76, 77), (0, 77, 78), (0, 78, 79), (0, 79, 80), (0, 80, 81), (0, 81, 82), (0, 82, 83), (0, 83, 84), (0, 84, 85), (0, 85, 86), (0, 86, 87), (0, 87, 88), (0, 88, 89), (0, 89, 90), (0, 90, 91), (0, 91, 92), (0, 92, 93), (0, 93, 94), (0, 94, 95), (0, 95, 96), (0, 96, 97), (0, 97, 98), (0, 98, 99), (0, 99, 100), (0, 100, 101), (0, 101, 102), (0, 102, 103), (0, 103, 104), (0, 104, 105), (0, 105, 106), (0, 106, 107), (0, 107, 108), (0, 108, 109), (0, 109, 110), (0, 110, 111), (0, 111, 112), (0, 112, 113), (0, 113, 114), (0, 114, 115), (0, 115, 116), (0, 116, 117), (0, 117, 118), (0, 118, 119), (0, 119, 120), (0, 120, 121), (0, 121, 122), (0, 122, 123), (0, 123, 124), (0, 124, 125), (0, 125, 126), (0, 126, 127), (0, 127, 128), (0, 128, 129), (0, 129, 130), (0, 130, 131), (0, 131, 132), (0, 132, 133), (0, 133, 134), (0, 134, 135), (0, 135, 136), (0, 136, 137), (0, 137, 138), (0, 138, 139), (0, 139, 140), (0, 140, 141), (0, 141, 142), (0, 142, 143), (0, 143, 144), (0, 144, 145), (0, 145, 146), (0, 146, 147), (0, 147, 148), (0, 148, 149), (0, 149, 150), (0, 150, 151), (0, 151, 152), (0, 152, 153), (0, 153, 154), (0, 154, 155), (0, 155, 156), (0, 156, 157), (0, 157, 158), (0, 158, 159), (0, 159, 160), (0, 160, 161), (0, 161, 162), (0, 162, 163), (0, 163, 164), (0, 164, 165), (0, 165, 166), (0, 166, 167), (0, 167, 168), (0, 168, 169), (0, 169, 170), (0, 170, 171), (0, 171, 172), (0, 172, 173), (0, 173, 174), (0, 174, 175), (0, 175, 176), (0, 176, 177), (0, 177, 178), (0, 178, 179), (0, 179, 180), (0, 180, 181), (0, 181, 182), (0, 182, 183), (0, 183, 184), (0, 184, 185), (0, 185, 186), (0, 186, 187), (0, 187, 188), (0, 188, 189), (0, 189, 190), (0, 190, 191), (0, 191, 192), (0, 192, 193), (0, 193, 194), (0, 194, 195), (0, 195, 196), (0, 196, 197), (0, 197, 198), (0, 198, 199), (0, 199, 200), (0, 200, 201), (0, 201, 202), (0, 202, 203), (0, 203, 204), (0, 204, 205), (0, 205, 206), (0, 206, 207), (0, 207, 208), (0, 208, 209), (0, 209, 210), (0, 210, 211), (0, 211, 212), (0, 212, 213), (0, 213, 214), (0, 214, 215), (0, 215, 216), (0, 216, 217), (0, 217, 218), (0, 218, 219), (0, 219, 220), (0, 220, 221), (0, 221, 222), (0, 222, 223), (0, 223, 224), (0, 224, 225), (0, 225, 226), (0, 226, 227), (0, 227, 228), (0, 228, 229), (0, 229, 230), (0, 230, 231), (0, 231, 232), (0, 232, 233), (0, 233, 234), (0, 234, 235), (0, 235, 236), (0, 236, 237), (0, 237, 238), (0, 238, 239), (0, 239, 240), (0, 240, 241), (0, 241, 242), (0, 242, 243), (0, 243, 244), (0, 244, 245), (0, 245, 246), (0, 246, 247), (0, 247, 248), (0, 248, 249), (0, 249, 250), (0, 250, 251), (0, 251, 252), (0, 252, 253), (0, 253, 254), (0, 254, 255), (0, 255, 256), (0, 256, 257), (0, 257, 258), (0, 258, 259), (0, 259, 260), (0, 260, 261), (0, 261, 262), (0, 262, 263), (0, 263, 264), (0, 264, 265), (0, 265, 266), (0, 266, 267), (0, 267, 268), (0, 268, 269), (0, 269, 270), (0, 270, 271), (0, 271, 272), (0, 272, 273), (0, 273, 274), (0, 274, 275), (0, 275, 276), (0, 276, 277), (0, 277, 278), (0, 278, 279), (0, 279, 280), (0, 280, 281), (0, 281, 282), (0, 282, 283), (0, 283, 284), (0, 284, 285), (0, 285, 286), (0, 286, 287), (0, 287, 288), (0, 288, 289), (0, 289, 290), (0, 290, 291), (0, 291, 292), (0, 292, 293), (0, 293, 294), (0, 294, 295), (0, 295, 296), (0, 296, 297), (0, 297, 298), (0, 298, 299), (0, 299, 300), (0, 300, 301), (0, 301, 302), (0, 302, 303), (0, 303, 304), (0, 304, 305), (0, 305, 306), (0, 306, 307), (0, 307, 308), (0, 308, 309), (0, 309, 310), (0, 310, 311), (0, 311, 312), (0, 312, 313), (0, 313, 314), (0, 314, 315), (0, 315, 316), (0, 316, 317), (0, 317, 318), (0, 318, 319), (0, 319, 320), (0, 320, 321), (0, 321, 322), (0, 322, 323), (0, 323, 324), (0, 324, 325), (0, 325, 326), (0, 326, 327), (0, 327, 328), (0, 328, 329), (0, 329, 330), (0, 330, 331), (0, 331, 332), (0, 332, 333), (0, 333, 334), (0, 334, 335), (0, 335, 336), (0, 336, 337), (0, 337, 338), (0, 338, 339), (0, 339, 340), (0, 340, 341), (0, 341, 342), (0, 342, 343), (0, 343, 344), (0, 344, 345), (0, 345, 346), (0, 346, 347), (0, 347, 348), (0, 348, 349), (0, 349, 350), (0, 350, 351), (0, 351, 352), (0, 352, 353), (0, 353, 354), (0, 354, 355), (0, 355, 356), (0, 356, 357), (0, 357, 358), (0, 358, 359), (0, 359, 360), (0, 360, 361), (0, 361, 362), (0, 362, 363), (0, 363, 364), (0, 364, 365), (0, 365, 366), (0, 366, 367), (0, 367, 368), (0, 368, 369), (0, 369, 370), (0, 370, 371), (0, 371, 372), (0, 372, 373), (0, 373, 374), (0, 374, 375), (0, 375, 376), (0, 376, 377), (0, 377, 378), (0, 378, 379), (0, 379, 380), (0, 380, 381), (0, 381, 382), (0, 382, 383), (0, 383, 384), (0, 384, 385), (0, 385, 386), (0, 386, 387), (0, 387, 388), (0, 388, 389), (0, 389, 390), (0, 390, 391), (0, 391, 392), (0, 392, 393), (0, 393, 394), (0, 394, 395), (0, 395, 396), (0, 396, 397), (0, 397, 398), (0, 398, 399), (0, 399, 400), (0, 400, 401), (0, 401, 402), (0, 402, 403), (0, 403, 404), (0, 404, 405), (0, 405, 406), (0, 406, 407), (0, 407, 408), (0, 408, 409), (0, 409, 410), (0, 410, 411), (0, 411, 412), (0, 412, 413), (0, 413, 414), (0, 414, 415), (0, 415, 416), (0, 416, 417), (0, 417, 418), (0, 418, 419), (0, 419, 420), (0, 420, 421), (0, 421, 422), (0, 422, 423), (0, 423, 424), (0, 424, 425), (0, 425, 426), (0, 426, 427), (0, 427, 428), (0, 428, 429), (0, 429, 430), (0, 430, 431), (0, 431, 432), (0, 432, 433), (0, 433, 434), (0, 434, 435), (0, 435, 436), (0, 436, 437), (0, 437, 438), (0, 438, 439), (0, 439, 440), (0, 440, 441), (0, 441, 442), (0, 442, 443), (0, 443, 444), (0, 444, 445), (0, 445, 446), (0, 446, 447), (0, 447, 448), (0, 448, 449), (0, 449, 450), (0, 450, 451), (0, 451, 452), (0, 452, 453), (0, 453, 454), (0, 454, 455), (0, 455, 456), (0, 456, 457), (0, 457, 458), (0, 458, 459), (0, 459, 460), (0, 460, 461), (0, 461, 462), (0, 462, 463), (0, 463, 464), (0, 464, 465), (0, 465, 466), (0, 466, 467), (0, 467, 468), (0, 468, 469), (0, 469, 470), (0, 470, 471), (0, 471, 472), (0, 472, 473), (0, 473, 474), (0, 474, 475), (0, 475, 476), (0, 476, 477), (0, 477, 478), (0, 478, 479), (0, 479, 480), (0, 480, 481), (0, 481, 482), (0, 482, 483), (0, 483, 484), (0, 484, 485), (0, 485, 486), (0, 486, 487), (0, 487, 488), (0, 488, 489), (0, 489, 490), (0, 490, 491), (0, 491, 492), (0, 492, 493), (0, 493, 494), (0, 494, 495), (0, 495, 496), (0, 496, 497), (0, 497, 498), (0, 498, 499), (0, 499, 500), (0, 500, 501), (0, 501, 502), (0, 502, 503), (0, 503, 504), (0, 504, 505), (0, 505, 506), (0, 506, 507), (0, 507, 508), (0, 508, 509), (0, 509, 510), (0, 510, 511), (0, 511, 512), (0, 512, 513), (0, 513, 514), (0, 514, 515), (0, 515, 516), (0, 516, 517), (0, 517, 518), (0, 518, 519), (0, 519, 520), (0, 520, 521), (0, 521, 522), (0, 522, 523), (0, 523, 524), (0, 524, 525), (0, 525, 526), (0, 526, 527), (0, 527, 528), (0, 528, 529), (0, 529, 530), (0, 530, 531), (0, 531, 532), (0, 532, 533), (0, 533, 534), (0, 534, 535), (0, 535, 536), (0, 536, 537), (0, 537, 538), (0, 538, 539), (0, 539, 540), (0, 540, 541), (0, 541, 542), (0, 542, 543), (0, 543, 544), (0, 544, 545), (0, 545, 546), (0, 546, 547), (0, 547, 548), (0, 548, 549), (0, 549, 550), (0, 550, 551), (0, 551, 552), (0, 552, 553), (0, 553, 554), (0, 554, 555), (0, 555, 556), (0, 556, 557), (0, 557, 558), (0, 558, 559), (0, 559, 560), (0, 560, 561), (0, 561, 562), (0, 562, 563), (0, 563, 564), (0, 564, 565), (0, 565, 566), (0, 566, 567), (0, 567, 568), (0, 568, 569), (0, 569, 570), (0, 570, 571), (0, 571, 572), (0, 572, 573), (0, 573, 574), (0, 574, 575), (0, 575, 576), (0, 576, 577), (0, 577, 578), (0, 578, 579), (0, 579, 580), (0, 580, 581), (0, 581, 582), (0, 582, 583), (0, 583, 584), (0, 584, 585), (0, 585, 586), (0, 586, 587), (0, 587, 588), (0, 588, 589), (0, 589, 590), (0, 590, 591), (0, 591, 592), (0, 592, 593), (0, 593, 594), (0, 594, 595), (0, 595, 596), (0, 596, 597), (0, 597, 598), (0, 598, 599), (0, 599, 600), (0, 600, 601), (0, 601, 602), (0, 602, 603), (0, 603, 604), (0, 604, 605), (0, 605, 606), (0, 606, 607), (0, 607, 608), (0, 608, 609), (0, 609, 610), (0, 610, 611), (0, 611, 612), (0, 612, 613), (0, 613, 614), (0, 614, 615), (0, 615, 616), (0, 616, 617), (0, 617, 618), (0, 618, 619), (0, 619, 620), (0, 620, 621), (0, 621, 622), (0, 622, 623), (0, 623, 624), (0, 624, 625), (0, 625, 626), (0, 626, 627), (0, 627, 628), (0, 628, 629), (0, 629, 630), (0, 630, 631), (0, 631, 632), (0, 632, 633), (0, 633, 634), (0, 634, 635), (0, 635, 636), (0, 636, 637), (0, 637, 638), (0, 638, 639), (0, 639, 640), (0, 640, 641), (0, 641, 642), (0, 642, 643), (0, 643, 644), (0, 644, 645), (0, 645, 646), (0, 646, 647), (0, 647, 648), (0, 648, 649), (0, 649, 650), (0, 650, 651), (0, 651, 652), (0, 652, 653), (0, 653, 654), (0, 654, 655), (0, 655, 656), (0, 656, 657), (0, 657, 658), (0, 658, 659), (0, 659, 660), (0, 660, 661), (0, 661, 662), (0, 662, 663), (0, 663, 664), (0, 664, 665), (0, 665, 666), (0, 666, 667), (0, 667, 668), (0, 668, 669), (0, 669, 670), (0, 670, 671), (0, 671, 672), (0, 672, 673), (0, 673, 674), (0, 674, 675), (0, 675, 676), (0, 676, 677), (0, 677, 678), (0, 678, 679), (0, 679, 680), (0, 680, 681), (0, 681, 682), (0, 682, 683), (0, 683, 684), (0, 684, 685), (0, 685, 686), (0, 686, 687), (0, 687, 688), (0, 688, 689), (0, 689, 690), (0, 690, 691), (0, 691, 692), (0, 692, 693), (0, 693, 694), (0, 694, 695), (0, 695, 696), (0, 696, 697), (0, 697, 698), (0, 698, 699), (0, 699, 700), (0, 700, 701), (0, 701, 702), (0, 702, 703), (0, 703, 704), (0, 704, 705), (0, 705, 706), (0, 706, 707), (0, 707, 708), (0, 708, 709), (0, 709, 710), (0, 710, 711), (0, 711, 712), (0, 712, 713), (0, 713, 714), (0, 714, 715), (0, 715, 716), (0, 716, 717), (0, 717, 718), (0, 718, 719), (0, 719, 720), (0, 720, 721), (0, 721, 722), (0, 722, 723), (0, 723, 724), (0, 724, 725), (0, 725, 726), (0, 726, 727), (0, 727, 728), (0, 728, 729), (0, 729, 730), (0, 730, 731), (0, 731, 732), (0, 732, 733), (0, 733, 734), (0, 734, 735), (0, 735, 736), (0, 736, 737), (0, 737, 738), (0, 738, 739), (0, 739, 740), (0, 740, 741), (0, 741, 742), (0, 742, 743), (0, 743, 744), (0, 744, 745), (0, 745, 746), (0, 746, 747), (0, 747, 748), (0, 748, 749), (0, 749, 750), (0, 750, 751), (0, 751, 752), (0, 752, 753), (0, 753, 754), (0, 754, 755), (0, 755, 756), (0, 756, 757), (0, 757, 758), (0, 758, 759), (0, 759, 760), (0, 760, 761), (0, 761, 762), (0, 762, 763), (0, 763, 764), (0, 764, 765), (0, 765, 766), (0, 766, 767), (0, 767, 768), (0, 768, 769), (0, 769, 770), (0, 770, 771), (0, 771, 772), (0, 772, 773), (0, 773, 774), (0, 774, 775), (0, 775, 776), (0, 776, 777), (0, 777, 778), (0, 778, 779), (0, 779, 780), (0, 780, 781), (0, 781, 782), (0, 782, 783), (0, 783, 784), (0, 784, 785), (0, 785, 786), (0, 786, 787), (0, 787, 788), (0, 788, 789), (0, 789, 790), (0, 790, 791), (0, 791, 792), (0, 792, 793), (0, 793, 794), (0, 794, 795), (0, 795, 796), (0, 796, 797), (0, 797, 798), (0, 798, 799), (0, 799, 800), (0, 800, 801), (0, 801, 802), (0, 802, 803), (0, 803, 804), (0, 804, 805), (0, 805, 806), (0, 806, 807), (0, 807, 808), (0, 808, 809), (0, 809, 810), (0, 810, 811), (0, 811, 812), (0, 812, 813), (0, 813, 814), (0, 814, 815), (0, 815, 816), (0, 816, 817), (0, 817, 818), (0, 818, 819), (0, 819, 820), (0, 820, 821), (0, 821, 822), (0, 822, 823), (0, 823, 824), (0, 824, 825), (0, 825, 826), (0, 826, 827), (0, 827, 828), (0, 828, 829), (0, 829, 830), (0, 830, 831), (0, 831, 832), (0, 832, 833), (0, 833, 834), (0, 834, 835), (0, 835, 836), (0, 836, 837), (0, 837, 838), (0, 838, 839), (0, 839, 840), (0, 840, 841), (0, 841, 842), (0, 842, 843), (0, 843, 844), (0, 844, 845), (0, 845, 846), (0, 846, 847), (0, 847, 848), (0, 848, 849), (0, 849, 850), (0, 850, 851), (0, 851, 852), (0, 852, 853), (0, 853, 854), (0, 854, 855), (0, 855, 856), (0, 856, 857), (0, 857, 858), (0, 858, 859), (0, 859, 860), (0, 860, 861), (0, 861, 862), (0, 862, 863), (0, 863, 864), (0, 864, 865), (0, 865, 866), (0, 866, 867), (0, 867, 868), (0, 868, 869), (0, 869, 870), (0, 870, 871), (0, 871, 872), (0, 872, 873), (0, 873, 874), (0, 874, 875), (0, 875, 876), (0, 876, 877), (0, 877, 878), (0, 878, 879), (0, 879, 880), (0, 880, 881), (0, 881, 882), (0, 882, 883), (0, 883, 884), (0, 884, 885), (0, 885, 886), (0, 886, 887), (0, 887, 888), (0, 888, 889), (0, 889, 890), (0, 890, 891), (0, 891, 892), (0, 892, 893), (0, 893, 894), (0, 894, 895), (0, 895, 896), (0, 896, 897), (0, 897, 898), (0, 898, 899), (0, 899, 900), (0, 900, 901), (0, 901, 902), (0, 902, 903), (0, 903, 904), (0, 904, 905), (0, 905, 906), (0, 906, 907), (0, 907, 908), (0, 908, 909), (0, 909, 910), (0, 910, 911), (0, 911, 912), (0, 912, 913), (0, 913, 914), (0, 914, 915), (0, 915, 916), (0, 916, 917), (0, 917, 918), (0, 918, 919), (0, 919, 920), (0, 920, 921), (0, 921, 922), (0, 922, 923), (0, 923, 924), (0, 924, 925), (0, 925, 926), (0, 926, 927), (0, 927, 928), (0, 928, 929), (0, 929, 930), (0, 930, 931), (0, 931, 932), (0, 932, 933), (0, 933, 934), (0, 934, 935), (0, 935, 936), (0, 936, 937), (0, 937, 938), (0, 938, 939), (0, 939, 940), (0, 940, 941), (0, 941, 942), (0, 942, 943), (0, 943, 944), (0, 944, 945), (0, 945, 946), (0, 946, 947), (0, 947, 948), (0, 948, 949), (0, 949, 950), (0, 950, 951), (0, 951, 952), (0, 952, 953), (0, 953, 954), (0, 954, 955), (0, 955, 956), (0, 956, 957), (0, 957, 958), (0, 958, 959), (0, 959, 960), (0, 960, 961), (0, 961, 962), (0, 962, 963), (0, 963, 964), (0, 964, 965), (0, 965, 966), (0, 966, 967), (0, 967, 968), (0, 968, 969), (0, 969, 970), (0, 970, 971), (0, 971, 972), (0, 972, 973), (0, 973, 974), (0, 974, 975), (0, 975, 976), (0, 976, 977), (0, 977, 978), (0, 978, 979), (0, 979, 980), (0, 980, 981), (0, 981, 982), (0, 982, 983), (0, 983, 984), (0, 984, 985), (0, 985, 986), (0, 986, 987), (0, 987, 988), (0, 988, 989), (0, 989, 990), (0, 990, 991), (0, 991, 992), (0, 992, 993), (0, 993, 994), (0, 994, 995), (0, 995, 996), (0, 996, 997), (0, 997, 998), (0, 998, 999), (0, 999, 1000), (0, 1000, 1001), (0, 1001, 1002), (0, 1002, 1003), (0, 1003, 1004), (0, 1004, 1005), (0, 1005, 1006), (0, 1006, 1007), (0, 1007, 1008), (0, 1008, 1009), (0, 1009, 1010), (0, 1010, 1011), (0, 1011, 1012), (0, 1012, 1013), (0, 1013, 1014), (0, 1014, 1015), (0, 1015, 1016), (0, 1016, 1017), (0, 1017, 1018), (0, 1018, 1019), (0, 1019, 1020), (0, 1020, 1021), (0, 1021, 1022), (0, 1022, 1023), (0, 1023, 1024), (0, 1024, 1025), (0, 1025, 1026), (0, 1026, 1027), (0, 1027, 1028), (0, 1028, 1029), (0, 1029, 1030), (0, 1030, 1031), (0, 1031, 1032), (0, 1032, 1033), (0, 1033, 1034), (0, 1034, 1035), (0, 1035, 1036), (0, 1036, 1037), (0, 1037, 1038), (0, 1038, 1039), (0, 1039, 1040), (0, 1040, 1041), (0, 1041, 1042), (0, 1042, 1043), (0, 1043, 1044), (0, 1044, 1045), (0, 1045, 1046), (0, 1046, 1047), (0, 1047, 1048), (0, 1048, 1049), (0, 1049, 1050), (0, 1050, 1051), (0, 1051, 1052), (0, 1052, 1053), (0, 1053, 1054), (0, 1054, 1055), (0, 1055, 1056), (0, 1056, 1057), (0, 1057, 1058), (0, 1058, 1059), (0, 1059, 1060), (0, 1060, 1061), (0, 1061, 1062), (0, 1062, 1063), (0, 1063, 1064), (0, 1064, 1065), (0, 1065, 1066), (0, 1066, 1067), (0, 1067, 1068), (0, 1068, 1069), (0, 1069, 1070), (0, 1070, 1071), (0, 1071, 1072), (0, 1072, 1073), (0, 1073, 1074), (0, 1074, 1075), (0, 1075, 1076), (0, 1076, 1077), (0, 1077, 1078), (0, 1078, 1079), (0, 1079, 1080), (0, 1080, 1081)])
me_arcmesh_017.materials.append(mat_raymat_003)
me_arcmesh_017.use_remesh_preserve_volume = False
me_arcmesh_017.use_remesh_preserve_attributes = False
me_arcmesh_017.use_mirror_vertex_groups = False
me_arcmesh_017.update()

# ---- objects
ob_hokuyo = bpy.data.objects.new('Hokuyo', None)
ob_hokuyomesh = bpy.data.objects.new('HokuyoMesh', me_cylinder)
ob_arc_270 = bpy.data.objects.new('Arc_270', me_arcmesh_017)

# ---- transforms, parenting, visibility, modifiers, constraints
ob_hokuyo.location = (0.0, 0.0, 0.0)
ob_hokuyo.lock_rotations_4d = False
ob_hokuyo.empty_display_type = 'ARROWS'
ob_hokuyo.empty_image_offset = (0.0, 0.0)
ob_hokuyo.lineart.crease_threshold = 0.0
ob_hokuyomesh.parent = ob_hokuyo
ob_hokuyomesh.location = (0.0, 0.0, 0.0)
ob_hokuyomesh.lineart.crease_threshold = 0.0
ob_arc_270.parent = ob_hokuyo
ob_arc_270.matrix_parent_inverse = Matrix(((1.0, 0.0, 0.0, -0.18), (0.0, 1.0, 0.0, 0.0), (0.0, 0.0, 1.0, -0.94), (0.0, 0.0, 0.0, 1.0)))
ob_arc_270.location = (0.18, 0.0, 0.94)
ob_arc_270.empty_display_type = 'ARROWS'
ob_arc_270.lineart.crease_threshold = 0.0

# ---- collection membership
col_collection_1.objects.link(ob_hokuyo)
col_collection_1.objects.link(ob_hokuyomesh)
col_collection_1.objects.link(ob_arc_270)

# ---- scene / render settings (as saved in the file)
scene.frame_start = 1; scene.frame_end = 250; scene.frame_set(1)
scene.render.engine = 'BLENDER_EEVEE_NEXT'
scene.render.image_settings.color_mode = 'RGB'
scene.render.image_settings.compression = 90
scene.render.resolution_percentage = 50
scene.render.dither_intensity = 0.0
scene.render.bake_margin = 2
scene.render.bake_bias = 0.0
scene.cycles.use_denoising = False
scene.cycles.samples = 10
scene.cycles.sampling_pattern = 'TABULATED_SOBOL'
scene.cycles.light_sampling_threshold = 0.0
scene.cycles.use_adaptive_sampling = False
scene.cycles.use_light_tree = False
scene.cycles.blur_glossy = 0.0
scene.cycles.volume_bounces = 1
scene.cycles.pixel_filter_type = 'GAUSSIAN'
scene.cycles.sample_clamp_indirect = 0.0
scene.view_settings.view_transform = 'Standard'
bpy.context.view_layer.update()

# ---- added for rendering (the .blend has no active camera and no usable light): camera, sun + grey world if the file has none
cam_auto = bpy.data.cameras.new('AutoCamera')
cam_auto.lens = 50.0
cam_auto.sensor_width = 36.0
cam_auto.clip_end = 1000.0
ob_auto_camera = bpy.data.objects.new('AutoCamera', cam_auto)
scene.collection.objects.link(ob_auto_camera)
ob_auto_camera.location = (2.58381, -2.92484, 1.94989)
ob_auto_camera.rotation_euler = (1.09748, -7.21219e-08, 0.694738)
scene.camera = ob_auto_camera
light_auto_sun = bpy.data.lights.new('AutoSun', 'SUN')
light_auto_sun.energy = 3.0
light_auto_sun.angle = 0.0523599
ob_auto_sun = bpy.data.objects.new('AutoSun', light_auto_sun)
scene.collection.objects.link(ob_auto_sun)
ob_auto_sun.rotation_euler = (0.872665, 0.174533, 0.523599)
if scene.world is None:
    world_auto = bpy.data.worlds.new('AutoWorld')
    world_auto.color = (0.3, 0.3, 0.3)
    scene.world = world_auto
bpy.context.view_layer.update()
